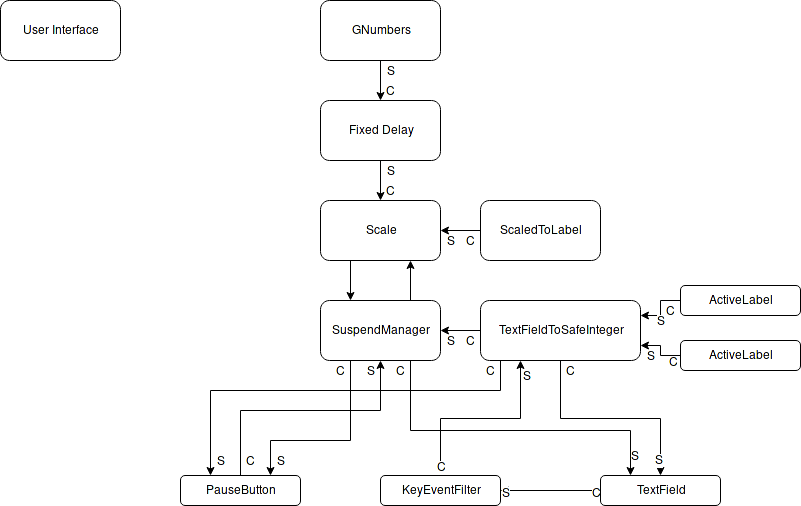

The diagram above was exported from draw.io. Its source (the exported page's mxGraphModel, read from the mxfile embedded in the PNG):
<mxGraphModel dx="1114" dy="451" grid="1" gridSize="10" guides="1" tooltips="1" connect="1" arrows="1" fold="1" page="1" pageScale="1" pageWidth="850" pageHeight="1100" background="#ffffff" math="0" shadow="0">
  <root>
    <mxCell id="0" />
    <mxCell id="1" parent="0" />
    <mxCell id="3" value="User Interface" style="rounded=1;whiteSpace=wrap;html=1;" parent="1" vertex="1">
      <mxGeometry x="40" y="40" width="120" height="60" as="geometry" />
    </mxCell>
    <mxCell id="6" style="edgeStyle=orthogonalEdgeStyle;rounded=0;html=1;entryX=0.5;entryY=0;jettySize=auto;orthogonalLoop=1;" parent="1" source="4" target="5" edge="1">
      <mxGeometry relative="1" as="geometry" />
    </mxCell>
    <mxCell id="9" value="S" style="text;html=1;resizable=0;points=[];align=center;verticalAlign=middle;labelBackgroundColor=#ffffff;" parent="6" vertex="1" connectable="0">
      <mxGeometry x="-0.8556" y="1" relative="1" as="geometry">
        <mxPoint x="9" y="7" as="offset" />
      </mxGeometry>
    </mxCell>
    <mxCell id="10" value="C" style="text;html=1;resizable=0;points=[];align=center;verticalAlign=middle;labelBackgroundColor=#ffffff;" parent="6" vertex="1" connectable="0">
      <mxGeometry x="0.7778" y="-2" relative="1" as="geometry">
        <mxPoint x="12" y="-6" as="offset" />
      </mxGeometry>
    </mxCell>
    <mxCell id="4" value="GNumbers" style="rounded=1;whiteSpace=wrap;html=1;" parent="1" vertex="1">
      <mxGeometry x="360" y="40" width="120" height="60" as="geometry" />
    </mxCell>
    <mxCell id="12" style="edgeStyle=orthogonalEdgeStyle;rounded=0;html=1;exitX=0.5;exitY=1;entryX=0.5;entryY=0;jettySize=auto;orthogonalLoop=1;" parent="1" source="5" target="11" edge="1">
      <mxGeometry relative="1" as="geometry" />
    </mxCell>
    <mxCell id="13" value="S" style="text;html=1;resizable=0;points=[];align=center;verticalAlign=middle;labelBackgroundColor=#ffffff;" parent="12" vertex="1" connectable="0">
      <mxGeometry x="-0.7" y="6" relative="1" as="geometry">
        <mxPoint x="4" y="4" as="offset" />
      </mxGeometry>
    </mxCell>
    <mxCell id="15" value="C" style="text;html=1;resizable=0;points=[];align=center;verticalAlign=middle;labelBackgroundColor=#ffffff;" parent="12" vertex="1" connectable="0">
      <mxGeometry x="0.6" y="-2" relative="1" as="geometry">
        <mxPoint x="12" y="-2" as="offset" />
      </mxGeometry>
    </mxCell>
    <mxCell id="5" value="Fixed Delay" style="rounded=1;whiteSpace=wrap;html=1;" parent="1" vertex="1">
      <mxGeometry x="360" y="140" width="120" height="60" as="geometry" />
    </mxCell>
    <mxCell id="26" style="edgeStyle=orthogonalEdgeStyle;rounded=0;html=1;exitX=0.25;exitY=1;entryX=0.25;entryY=0;jettySize=auto;orthogonalLoop=1;" parent="1" source="11" target="20" edge="1">
      <mxGeometry relative="1" as="geometry" />
    </mxCell>
    <mxCell id="11" value="Scale" style="rounded=1;whiteSpace=wrap;html=1;" parent="1" vertex="1">
      <mxGeometry x="360" y="240" width="120" height="60" as="geometry" />
    </mxCell>
    <mxCell id="22" style="edgeStyle=orthogonalEdgeStyle;rounded=0;html=1;exitX=0;exitY=0.5;entryX=1;entryY=0.5;jettySize=auto;orthogonalLoop=1;" parent="1" source="16" target="11" edge="1">
      <mxGeometry relative="1" as="geometry" />
    </mxCell>
    <mxCell id="23" value="C" style="text;html=1;resizable=0;points=[];align=center;verticalAlign=middle;labelBackgroundColor=#ffffff;" parent="22" vertex="1" connectable="0">
      <mxGeometry x="-0.7" relative="1" as="geometry">
        <mxPoint x="-4" y="10" as="offset" />
      </mxGeometry>
    </mxCell>
    <mxCell id="25" value="S" style="text;html=1;resizable=0;points=[];align=center;verticalAlign=middle;labelBackgroundColor=#ffffff;" parent="22" vertex="1" connectable="0">
      <mxGeometry x="0.2" relative="1" as="geometry">
        <mxPoint x="-6" y="10" as="offset" />
      </mxGeometry>
    </mxCell>
    <mxCell id="16" value="ScaledToLabel" style="rounded=1;whiteSpace=wrap;html=1;" parent="1" vertex="1">
      <mxGeometry x="520" y="240" width="120" height="60" as="geometry" />
    </mxCell>
    <mxCell id="27" style="edgeStyle=orthogonalEdgeStyle;rounded=0;html=1;exitX=0.75;exitY=0;entryX=0.75;entryY=1;jettySize=auto;orthogonalLoop=1;" parent="1" source="20" target="11" edge="1">
      <mxGeometry relative="1" as="geometry" />
    </mxCell>
    <mxCell id="62" style="edgeStyle=orthogonalEdgeStyle;rounded=0;html=1;exitX=0.75;exitY=1;entryX=0.25;entryY=0;jettySize=auto;orthogonalLoop=1;" edge="1" parent="1" source="20" target="47">
      <mxGeometry relative="1" as="geometry">
        <Array as="points">
          <mxPoint x="450" y="470" />
          <mxPoint x="670" y="470" />
        </Array>
      </mxGeometry>
    </mxCell>
    <mxCell id="63" value="C" style="text;html=1;resizable=0;points=[];align=center;verticalAlign=middle;labelBackgroundColor=#ffffff;" vertex="1" connectable="0" parent="62">
      <mxGeometry x="-0.9091" y="4" relative="1" as="geometry">
        <mxPoint x="-14" y="-5" as="offset" />
      </mxGeometry>
    </mxCell>
    <mxCell id="64" value="S" style="text;html=1;resizable=0;points=[];align=center;verticalAlign=middle;labelBackgroundColor=#ffffff;" vertex="1" connectable="0" parent="62">
      <mxGeometry x="0.8818" y="4" relative="1" as="geometry">
        <mxPoint as="offset" />
      </mxGeometry>
    </mxCell>
    <mxCell id="65" style="edgeStyle=orthogonalEdgeStyle;rounded=0;html=1;exitX=0.25;exitY=1;entryX=0.75;entryY=0;jettySize=auto;orthogonalLoop=1;" edge="1" parent="1" source="20" target="46">
      <mxGeometry relative="1" as="geometry">
        <Array as="points">
          <mxPoint x="390" y="480" />
          <mxPoint x="310" y="480" />
        </Array>
      </mxGeometry>
    </mxCell>
    <mxCell id="66" value="C" style="text;html=1;resizable=0;points=[];align=center;verticalAlign=middle;labelBackgroundColor=#ffffff;" vertex="1" connectable="0" parent="65">
      <mxGeometry x="-0.9321" y="2" relative="1" as="geometry">
        <mxPoint x="-12" y="3" as="offset" />
      </mxGeometry>
    </mxCell>
    <mxCell id="67" value="S" style="text;html=1;resizable=0;points=[];align=center;verticalAlign=middle;labelBackgroundColor=#ffffff;" vertex="1" connectable="0" parent="65">
      <mxGeometry x="0.8747" y="-2" relative="1" as="geometry">
        <mxPoint x="12" y="-3" as="offset" />
      </mxGeometry>
    </mxCell>
    <mxCell id="20" value="SuspendManager" style="rounded=1;whiteSpace=wrap;html=1;" parent="1" vertex="1">
      <mxGeometry x="360" y="340" width="120" height="60" as="geometry" />
    </mxCell>
    <mxCell id="29" style="edgeStyle=orthogonalEdgeStyle;rounded=0;html=1;exitX=0;exitY=0.5;entryX=1;entryY=0.5;jettySize=auto;orthogonalLoop=1;" parent="1" source="28" target="20" edge="1">
      <mxGeometry relative="1" as="geometry" />
    </mxCell>
    <mxCell id="30" value="C" style="text;html=1;resizable=0;points=[];align=center;verticalAlign=middle;labelBackgroundColor=#ffffff;" parent="29" vertex="1" connectable="0">
      <mxGeometry x="-0.7" y="2" relative="1" as="geometry">
        <mxPoint x="-4" y="8" as="offset" />
      </mxGeometry>
    </mxCell>
    <mxCell id="31" value="S" style="text;html=1;resizable=0;points=[];align=center;verticalAlign=middle;labelBackgroundColor=#ffffff;" parent="29" vertex="1" connectable="0">
      <mxGeometry x="0.45" y="4" relative="1" as="geometry">
        <mxPoint x="-1" y="6" as="offset" />
      </mxGeometry>
    </mxCell>
    <mxCell id="49" style="edgeStyle=orthogonalEdgeStyle;rounded=0;html=1;exitX=0.75;exitY=1;jettySize=auto;orthogonalLoop=1;entryX=0.25;entryY=0;" edge="1" parent="1" source="28" target="46">
      <mxGeometry relative="1" as="geometry">
        <mxPoint x="150" y="450" as="targetPoint" />
        <Array as="points">
          <mxPoint x="540" y="400" />
          <mxPoint x="540" y="430" />
          <mxPoint x="250" y="430" />
        </Array>
      </mxGeometry>
    </mxCell>
    <mxCell id="52" value="S" style="text;html=1;resizable=0;points=[];align=center;verticalAlign=middle;labelBackgroundColor=#ffffff;" vertex="1" connectable="0" parent="49">
      <mxGeometry x="0.776" relative="1" as="geometry">
        <mxPoint x="10" y="42" as="offset" />
      </mxGeometry>
    </mxCell>
    <mxCell id="72" value="C" style="text;html=1;resizable=0;points=[];align=center;verticalAlign=middle;labelBackgroundColor=#ffffff;" vertex="1" connectable="0" parent="49">
      <mxGeometry x="-0.604" y="6" relative="1" as="geometry">
        <mxPoint x="-16" y="10" as="offset" />
      </mxGeometry>
    </mxCell>
    <mxCell id="50" style="edgeStyle=orthogonalEdgeStyle;rounded=0;html=1;exitX=0.5;exitY=1;entryX=0.5;entryY=0;jettySize=auto;orthogonalLoop=1;" edge="1" parent="1" source="28" target="47">
      <mxGeometry relative="1" as="geometry">
        <Array as="points" />
      </mxGeometry>
    </mxCell>
    <mxCell id="53" value="C" style="text;html=1;resizable=0;points=[];align=center;verticalAlign=middle;labelBackgroundColor=#ffffff;" vertex="1" connectable="0" parent="50">
      <mxGeometry x="-0.9512" y="2" relative="1" as="geometry">
        <mxPoint x="8" y="5" as="offset" />
      </mxGeometry>
    </mxCell>
    <mxCell id="54" value="S" style="text;html=1;resizable=0;points=[];align=center;verticalAlign=middle;labelBackgroundColor=#ffffff;" vertex="1" connectable="0" parent="50">
      <mxGeometry x="0.8537" y="-2" relative="1" as="geometry">
        <mxPoint as="offset" />
      </mxGeometry>
    </mxCell>
    <mxCell id="28" value="TextFieldToSafeInteger" style="rounded=1;whiteSpace=wrap;html=1;" parent="1" vertex="1">
      <mxGeometry x="520" y="340" width="160" height="60" as="geometry" />
    </mxCell>
    <mxCell id="39" style="edgeStyle=orthogonalEdgeStyle;rounded=0;html=1;exitX=0;exitY=0.5;entryX=1;entryY=0.25;jettySize=auto;orthogonalLoop=1;" parent="1" source="35" target="28" edge="1">
      <mxGeometry relative="1" as="geometry" />
    </mxCell>
    <mxCell id="41" value="C" style="text;html=1;resizable=0;points=[];align=center;verticalAlign=middle;labelBackgroundColor=#ffffff;" parent="39" vertex="1" connectable="0">
      <mxGeometry x="-0.8" y="-2" relative="1" as="geometry">
        <mxPoint x="-5" y="12" as="offset" />
      </mxGeometry>
    </mxCell>
    <mxCell id="42" value="S" style="text;html=1;resizable=0;points=[];align=center;verticalAlign=middle;labelBackgroundColor=#ffffff;" parent="39" vertex="1" connectable="0">
      <mxGeometry x="0.15" y="5" relative="1" as="geometry">
        <mxPoint x="-5" y="8" as="offset" />
      </mxGeometry>
    </mxCell>
    <mxCell id="35" value="ActiveLabel" style="rounded=1;whiteSpace=wrap;html=1;" parent="1" vertex="1">
      <mxGeometry x="720" y="325" width="120" height="30" as="geometry" />
    </mxCell>
    <mxCell id="40" style="edgeStyle=orthogonalEdgeStyle;rounded=0;html=1;exitX=0;exitY=0.5;entryX=1;entryY=0.75;jettySize=auto;orthogonalLoop=1;" parent="1" source="36" target="28" edge="1">
      <mxGeometry relative="1" as="geometry" />
    </mxCell>
    <mxCell id="43" value="C" style="text;html=1;resizable=0;points=[];align=center;verticalAlign=middle;labelBackgroundColor=#ffffff;" parent="40" vertex="1" connectable="0">
      <mxGeometry x="-0.72" y="6" relative="1" as="geometry">
        <mxPoint as="offset" />
      </mxGeometry>
    </mxCell>
    <mxCell id="45" value="S" style="text;html=1;resizable=0;points=[];align=center;verticalAlign=middle;labelBackgroundColor=#ffffff;" parent="40" vertex="1" connectable="0">
      <mxGeometry x="0.4" y="5" relative="1" as="geometry">
        <mxPoint x="-5" y="5" as="offset" />
      </mxGeometry>
    </mxCell>
    <mxCell id="36" value="ActiveLabel" style="rounded=1;whiteSpace=wrap;html=1;" parent="1" vertex="1">
      <mxGeometry x="720" y="380" width="120" height="30" as="geometry" />
    </mxCell>
    <mxCell id="68" style="edgeStyle=orthogonalEdgeStyle;rounded=0;html=1;entryX=0.5;entryY=1;jettySize=auto;orthogonalLoop=1;" edge="1" parent="1" source="46" target="20">
      <mxGeometry relative="1" as="geometry">
        <Array as="points">
          <mxPoint x="280" y="450" />
          <mxPoint x="420" y="450" />
        </Array>
      </mxGeometry>
    </mxCell>
    <mxCell id="69" value="S" style="text;html=1;resizable=0;points=[];align=center;verticalAlign=middle;labelBackgroundColor=#ffffff;" vertex="1" connectable="0" parent="68">
      <mxGeometry x="0.9231" y="-3" relative="1" as="geometry">
        <mxPoint x="-13" as="offset" />
      </mxGeometry>
    </mxCell>
    <mxCell id="71" value="C" style="text;html=1;resizable=0;points=[];align=center;verticalAlign=middle;labelBackgroundColor=#ffffff;" vertex="1" connectable="0" parent="68">
      <mxGeometry x="-0.9245" y="-3" relative="1" as="geometry">
        <mxPoint x="7" y="-5" as="offset" />
      </mxGeometry>
    </mxCell>
    <mxCell id="46" value="PauseButton" style="rounded=1;whiteSpace=wrap;html=1;" vertex="1" parent="1">
      <mxGeometry x="220" y="515" width="120" height="30" as="geometry" />
    </mxCell>
    <mxCell id="56" style="edgeStyle=orthogonalEdgeStyle;rounded=0;html=1;exitX=0;exitY=0.5;entryX=1;entryY=0.5;jettySize=auto;orthogonalLoop=1;" edge="1" parent="1" source="47" target="55">
      <mxGeometry relative="1" as="geometry" />
    </mxCell>
    <mxCell id="57" value="C" style="text;html=1;resizable=0;points=[];align=center;verticalAlign=middle;labelBackgroundColor=#ffffff;" vertex="1" connectable="0" parent="56">
      <mxGeometry x="-0.912" y="2" relative="1" as="geometry">
        <mxPoint as="offset" />
      </mxGeometry>
    </mxCell>
    <mxCell id="58" value="S" style="text;html=1;resizable=0;points=[];align=center;verticalAlign=middle;labelBackgroundColor=#ffffff;" vertex="1" connectable="0" parent="56">
      <mxGeometry x="0.904" y="2" relative="1" as="geometry">
        <mxPoint as="offset" />
      </mxGeometry>
    </mxCell>
    <mxCell id="47" value="TextField" style="rounded=1;whiteSpace=wrap;html=1;" vertex="1" parent="1">
      <mxGeometry x="640" y="515" width="120" height="30" as="geometry" />
    </mxCell>
    <mxCell id="59" style="edgeStyle=orthogonalEdgeStyle;rounded=0;html=1;exitX=0.5;exitY=0;entryX=0.25;entryY=1;jettySize=auto;orthogonalLoop=1;" edge="1" parent="1" source="55" target="28">
      <mxGeometry relative="1" as="geometry" />
    </mxCell>
    <mxCell id="60" value="C" style="text;html=1;resizable=0;points=[];align=center;verticalAlign=middle;labelBackgroundColor=#ffffff;" vertex="1" connectable="0" parent="59">
      <mxGeometry x="-0.912" y="-1" relative="1" as="geometry">
        <mxPoint as="offset" />
      </mxGeometry>
    </mxCell>
    <mxCell id="61" value="S" style="text;html=1;resizable=0;points=[];align=center;verticalAlign=middle;labelBackgroundColor=#ffffff;" vertex="1" connectable="0" parent="59">
      <mxGeometry x="0.848" y="-6" relative="1" as="geometry">
        <mxPoint as="offset" />
      </mxGeometry>
    </mxCell>
    <mxCell id="55" value="KeyEventFilter" style="rounded=1;whiteSpace=wrap;html=1;" vertex="1" parent="1">
      <mxGeometry x="420" y="515" width="120" height="30" as="geometry" />
    </mxCell>
  </root>
</mxGraphModel>